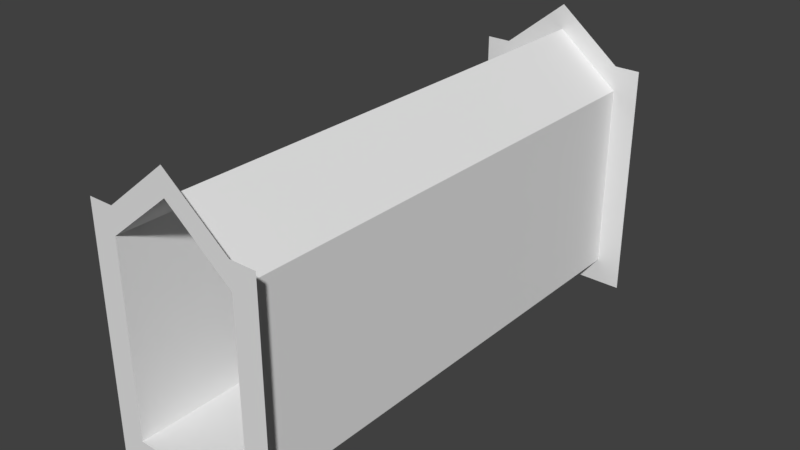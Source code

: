 # Source: Castle_Tunnel_0.blend  (saved by Blender 2.78.0; exported with 4.5.12 LTS)
import bpy
from mathutils import Matrix  # noqa: F401  (used for matrix-valued properties, if any)

bpy.ops.wm.read_factory_settings(use_empty=True)
scene = bpy.context.scene
scene.name = 'Scene'

# ---- collections
col_collection_1 = bpy.data.collections.new('Collection 1'); scene.collection.children.link(col_collection_1)

# ---- materials (node trees are filled in below, after node groups)
mat_material = bpy.data.materials.new('Material')
mat_material.alpha_threshold = 0.0
mat_material.use_transparent_shadow = False
mat_material.roughness = 0.5
mat_material.line_color = (0.0, 0.0, 0.0, 1.0)

# ---- material node trees

# ---- world
world_world = bpy.data.worlds.new('World'); scene.world = world_world
world_world.color = (0.05088, 0.05088, 0.05088)
world_world.use_sun_shadow = False
world_world.sun_shadow_jitter_overblur = 0.0
world_world.cycles.sampling_method = 'MANUAL'

# ---- meshes
me_cube = bpy.data.meshes.new('Cube')
me_cube.from_pydata([(1.25, 5.0, -0.25), (1.25, -5.0, -0.25), (-1.25, -5.0, -0.25), (-1.25, 5.0, -0.25), (1.25, 5.0, 0.25), (1.25, -5.0, 0.25), (-1.25, -5.0, 0.25), (-1.25, 5.0, 0.25), (1.75, 5.0, -0.25), (1.75, -5.0, -0.25), (1.75, 5.0, 0.25), (1.75, -5.0, 0.25), (-1.75, -5.0, -0.25), (-1.75, 5.0, -0.25), (-1.75, -5.0, 0.25), (-1.75, 5.0, 0.25), (1.25, 5.0, 4.0), (1.25, -5.0, 4.0), (-1.25, -5.0, 4.0), (-1.25, 5.0, 4.0), (1.75, 5.0, 4.0), (1.75, -5.0, 4.0), (-1.75, -5.0, 4.0), (-1.75, 5.0, 4.0), (1.25, 5.0, 4.5), (1.25, -5.0, 4.5), (-1.25, -5.0, 4.5), (-1.25, 5.0, 4.5), (1.75, 5.0, 4.5), (1.75, -5.0, 4.5), (-1.75, -5.0, 4.5), (-1.75, 5.0, 4.5), (-1.25, 5.0, 4.0), (-1.25, -5.0, 4.0), (-1.25, 5.0, 4.5), (-1.25, -5.0, 4.5), (-2.146e-06, -5.0, 5.5), (-1.907e-06, -5.0, 5.0), (-5.96e-07, 5.0, 5.0), (-8.345e-07, 5.0, 5.5)], [], [(4, 7, 6, 5), (5, 11, 21, 17), (1, 5, 6, 2), (7, 3, 13, 15), (4, 0, 3, 7), (5, 1, 9, 11), (0, 4, 10, 8), (2, 6, 14, 12), (14, 6, 18, 22), (19, 23, 31, 27), (7, 15, 23, 19), (4, 5, 17, 16), (10, 4, 16, 20), (6, 7, 19, 18), (20, 16, 24, 28), (37, 36, 35, 33), (22, 18, 26, 30), (17, 21, 29, 25), (38, 37, 33, 32), (39, 38, 32, 34), (24, 16, 38, 39), (16, 17, 37, 38), (17, 25, 36, 37)])
_uv = me_cube.uv_layers.new(name='UVMap')
_uv.uv.foreach_set('vector', [0.2391, 0.2856, 0.2391, 0.2856, 0.2392, 0.2856, 0.2392, 0.2856, 0.2441, 0.827, 0.2441, 0.827, 0.2441, 0.827, 0.2441, 0.827, 0.2441, 0.827, 0.2441, 0.827, 0.2441, 0.827, 0.2441, 0.827, 0.244, 0.827, 0.244, 0.827, 0.244, 0.827, 0.244, 0.827, 0.2441, 0.827, 0.244, 0.827, 0.244, 0.827, 0.244, 0.827, 0.2441, 0.827, 0.2441, 0.827, 0.2441, 0.827, 0.2441, 0.827, 0.244, 0.827, 0.2441, 0.827, 0.2441, 0.827, 0.244, 0.827, 0.2441, 0.827, 0.2441, 0.827, 0.2441, 0.827, 0.2441, 0.827, 0.2441, 0.827, 0.2441, 0.827, 0.2441, 0.827, 0.2441, 0.827, 0.244, 0.827, 0.244, 0.827, 0.244, 0.827, 0.244, 0.827, 0.244, 0.827, 0.244, 0.827, 0.244, 0.827, 0.244, 0.827, 0.2441, 0.827, 0.2441, 0.827, 0.2441, 0.827, 0.2441, 0.827, 0.2441, 0.827, 0.2441, 0.827, 0.2441, 0.827, 0.2441, 0.827, 0.2441, 0.827, 0.244, 0.827, 0.244, 0.827, 0.2441, 0.827, 0.2441, 0.827, 0.2441, 0.827, 0.2441, 0.827, 0.2441, 0.827, 0.2441, 0.827, 0.2441, 0.827, 0.2441, 0.827, 0.2441, 0.827, 0.2441, 0.827, 0.2441, 0.827, 0.2441, 0.827, 0.2441, 0.827, 0.2441, 0.827, 0.2441, 0.827, 0.2441, 0.827, 0.2441, 0.827, 0.2441, 0.4825, 0.2441, 0.4825, 0.2441, 0.4825, 0.2441, 0.4825, 0.2441, 0.827, 0.2441, 0.827, 0.2441, 0.827, 0.2441, 0.827, 0.2441, 0.827, 0.2441, 0.827, 0.2441, 0.827, 0.2441, 0.827, 0.2441, 0.4825, 0.2441, 0.4825, 0.2441, 0.4825, 0.2441, 0.4825, 0.2441, 0.827, 0.2441, 0.827, 0.2441, 0.827, 0.2441, 0.827])
me_cube.materials.append(mat_material)
me_cube.use_remesh_preserve_volume = False
me_cube.use_remesh_preserve_attributes = False
me_cube.use_mirror_vertex_groups = False
me_cube.update()

# ---- objects
ob_tunnel_0 = bpy.data.objects.new('tunnel_0', me_cube)

# ---- transforms, parenting, visibility, modifiers, constraints
ob_tunnel_0.location = (0.0, 0.0, 0.0)
ob_tunnel_0.lock_rotations_4d = False
ob_tunnel_0.empty_display_type = 'ARROWS'
ob_tunnel_0.lineart.crease_threshold = 0.0

# ---- collection membership
col_collection_1.objects.link(ob_tunnel_0)

# ---- scene / render settings (as saved in the file)
scene.frame_start = 1; scene.frame_end = 250; scene.frame_set(1)
scene.render.engine = 'BLENDER_EEVEE_NEXT'
scene.render.resolution_percentage = 50
scene.render.dither_intensity = 0.0
scene.cycles.use_denoising = False
scene.cycles.samples = 128
scene.cycles.sampling_pattern = 'TABULATED_SOBOL'
scene.cycles.light_sampling_threshold = 0.0
scene.cycles.use_adaptive_sampling = False
scene.cycles.use_light_tree = False
scene.cycles.blur_glossy = 0.0
scene.cycles.sample_clamp_indirect = 0.0
scene.view_settings.view_transform = 'Standard'
bpy.context.view_layer.update()

# ---- added for rendering (the .blend has no active camera and no usable light): camera, sun
cam_auto = bpy.data.cameras.new('AutoCamera')
cam_auto.lens = 50.0
cam_auto.sensor_width = 36.0
cam_auto.clip_end = 1000.0
ob_auto_camera = bpy.data.objects.new('AutoCamera', cam_auto)
scene.collection.objects.link(ob_auto_camera)
ob_auto_camera.location = (11.1532, -13.3838, 11.5475)
ob_auto_camera.rotation_euler = (1.09748, -7.21219e-08, 0.694738)
scene.camera = ob_auto_camera
light_auto_sun = bpy.data.lights.new('AutoSun', 'SUN')
light_auto_sun.energy = 3.0
light_auto_sun.angle = 0.0523599
ob_auto_sun = bpy.data.objects.new('AutoSun', light_auto_sun)
scene.collection.objects.link(ob_auto_sun)
ob_auto_sun.rotation_euler = (0.872665, 0.174533, 0.523599)
bpy.context.view_layer.update()
